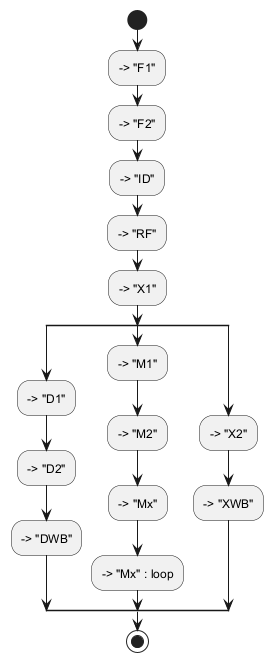

The diagram above was rendered by PlantUML. Its source (embedded in the PNG):
@startuml
start
--> "F1"
--> "F2"
--> "ID"
--> "RF"
--> "X1"

split
  --> "D1"
  --> "D2"
  --> "DWB"
split again
  --> "M1"
  --> "M2"
  --> "Mx"
  --> "Mx" : loop
split again
  --> "X2"
  --> "XWB"
end split

stop
@enduml